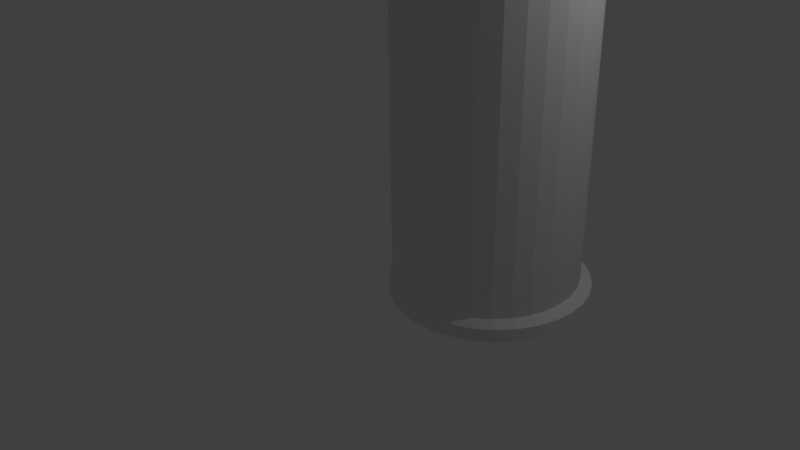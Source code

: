 # Source: bottle.blend  (saved by Blender 2.72.0; exported with 4.5.12 LTS)
import bpy
from mathutils import Matrix  # noqa: F401  (used for matrix-valued properties, if any)

bpy.ops.wm.read_factory_settings(use_empty=True)
scene = bpy.context.scene
scene.name = 'Scene'

# ---- collections
col_collection_1 = bpy.data.collections.new('Collection 1'); scene.collection.children.link(col_collection_1)

# ---- world
world_world = bpy.data.worlds.new('World'); scene.world = world_world
world_world.color = (0.05088, 0.05088, 0.05088)
world_world.use_sun_shadow = False
world_world.sun_shadow_jitter_overblur = 0.0
world_world.cycles.sampling_method = 'MANUAL'
world_world.cycles.sample_map_resolution = 256

# ---- cameras
cam_camera = bpy.data.cameras.new('Camera')
cam_camera.clip_end = 100.0
cam_camera.lens = 35.0
cam_camera.sensor_width = 32.0
cam_camera.sensor_height = 18.0
cam_camera.ortho_scale = 7.314
cam_camera.dof.focus_distance = 0.0
cam_camera.dof.aperture_fstop = 128.0

# ---- lights
light_lamp = bpy.data.lights.new('Lamp', 'POINT')
light_lamp.transmission_factor = 0.0
light_lamp.cutoff_distance = 30.0
light_lamp.energy = 100.0
light_lamp.shadow_buffer_clip_start = 1.001
light_lamp.shadow_soft_size = 0.1
light_lamp.shadow_maximum_resolution = 0.006
light_lamp.use_absolute_resolution = True
light_lamp.cycles.use_multiple_importance_sampling = False

# ---- meshes
me_cylinder = bpy.data.meshes.new('Cylinder')
me_cylinder.from_pydata([(-2.147e-08, 1.18, -1.168), (0.001857, 0.3582, 1.762), (0.2303, 1.158, -1.168), (0.04293, 0.3681, 1.762), (0.4517, 1.091, -1.168), (0.1894, 0.403, 1.74), (0.6558, 0.9815, -1.168), (0.2741, 0.3655, 1.74), (0.8347, 0.8347, -1.168), (0.3484, 0.3149, 1.74), (0.9815, 0.6558, -1.168), (0.4093, 0.2533, 1.74), (1.091, 0.4517, -1.168), (0.4546, 0.183, 1.74), (1.158, 0.2303, -1.168), (0.4825, 0.1067, 1.74), (1.18, 3.635e-08, -1.168), (0.4919, 0.02738, 1.74), (1.158, -0.2303, -1.168), (0.4825, -0.05194, 1.74), (1.091, -0.4517, -1.168), (0.4546, -0.1282, 1.74), (0.9815, -0.6558, -1.168), (0.4093, -0.1985, 1.74), (0.8347, -0.8347, -1.168), (0.3484, -0.2601, 1.74), (0.6558, -0.9815, -1.168), (0.2741, -0.3107, 1.74), (0.4517, -1.091, -1.168), (0.1894, -0.3483, 1.74), (0.2303, -1.158, -1.168), (0.09747, -0.3714, 1.74), (-4.061e-07, -1.18, -1.168), (0.001857, -0.3792, 1.74), (-0.2303, -1.158, -1.168), (-0.09375, -0.3714, 1.74), (-0.4517, -1.091, -1.168), (-0.1857, -0.3483, 1.74), (-0.6558, -0.9815, -1.168), (-0.2704, -0.3107, 1.74), (-0.8347, -0.8347, -1.168), (-0.3447, -0.2601, 1.74), (-0.9815, -0.6558, -1.168), (-0.4056, -0.1985, 1.74), (-1.091, -0.4517, -1.168), (-0.4509, -0.1282, 1.74), (-1.158, -0.2303, -1.168), (-0.4788, -0.05194, 1.74), (-1.18, 1.087e-06, -1.168), (-0.4882, 0.02738, 1.74), (-1.158, 0.2303, -1.168), (-0.4788, 0.1067, 1.74), (-1.091, 0.4517, -1.168), (-0.4509, 0.183, 1.74), (-0.9815, 0.6558, -1.168), (-0.4056, 0.2533, 1.74), (-0.8347, 0.8347, -1.168), (-0.3447, 0.3149, 1.74), (-0.6558, 0.9815, -1.168), (-0.2704, 0.3655, 1.74), (-0.4517, 1.091, -1.168), (-0.1857, 0.403, 1.74), (-0.2303, 1.158, -1.168), (-0.03922, 0.3458, 1.762), (-2.147e-08, 1.18, 0.5211), (0.2303, 1.158, 0.5211), (0.4517, 1.091, 0.5211), (0.6558, 0.9815, 0.5211), (0.8347, 0.8347, 0.5211), (0.9815, 0.6558, 0.4909), (1.091, 0.4517, 0.4909), (1.158, 0.2303, 0.4909), (1.18, 3.635e-08, 0.4909), (1.158, -0.2303, 0.4909), (1.091, -0.4517, 0.4909), (0.9815, -0.6558, 0.4909), (0.8347, -0.8347, 0.4909), (0.6558, -0.9815, 0.4909), (0.4517, -1.091, 0.4909), (0.2303, -1.158, 0.4909), (-4.061e-07, -1.18, 0.4909), (-0.2303, -1.158, 0.4909), (-0.4517, -1.091, 0.4909), (-0.6558, -0.9815, 0.4909), (-0.8347, -0.8347, 0.4909), (-0.9815, -0.6558, 0.4909), (-1.091, -0.4517, 0.4909), (-1.158, -0.2303, 0.4909), (-1.18, 1.087e-06, 0.4909), (-1.158, 0.2303, 0.4909), (-1.091, 0.4517, 0.4909), (-0.9815, 0.6558, 0.4909), (-0.8347, 0.8347, 0.5211), (-0.6558, 0.9815, 0.5211), (-0.5426, 1.091, 0.5211), (-0.2757, 1.158, 0.5211), (0.005069, 0.912, 0.7734), (-0.0004507, 0.8309, 0.8822), (0.007917, 0.7512, 1.153), (4.799e-08, 0.4975, 1.414), (9.301e-08, 0.4724, 1.691), (0.08382, 0.4641, 1.691), (0.09706, 0.488, 1.414), (0.1217, 0.6867, 1.267), (0.1617, 0.8149, 0.8822), (0.2195, 0.8945, 0.7734), (0.1644, 0.4396, 1.691), (0.1904, 0.4596, 1.414), (0.2265, 0.6463, 1.263), (0.3175, 0.7677, 0.8822), (0.4258, 0.8426, 0.7734), (0.2387, 0.3999, 1.691), (0.2764, 0.4137, 1.414), (0.3231, 0.5808, 1.263), (0.4612, 0.6909, 1.005), (0.6158, 0.7583, 0.7734), (0.3038, 0.3465, 1.691), (0.3518, 0.3518, 1.414), (0.4078, 0.4926, 1.263), (0.5871, 0.5875, 1.005), (0.7824, 0.6449, 0.7734), (0.3572, 0.2814, 1.691), (0.4137, 0.2764, 1.414), (0.4773, 0.3851, 1.263), (0.6904, 0.4616, 1.005), (0.9191, 0.5067, 0.7734), (0.3969, 0.2071, 1.691), (0.4596, 0.1904, 1.414), (0.5289, 0.2624, 1.263), (0.7672, 0.318, 1.005), (1.021, 0.349, 0.7734), (0.4214, 0.1265, 1.691), (0.488, 0.09706, 1.414), (0.5607, 0.1294, 1.263), (0.8145, 0.1621, 1.005), (1.083, 0.1779, 0.7734), (0.4296, 0.04272, 1.691), (0.4975, 1.808e-07, 1.414), (0.5714, -0.00902, 1.263), (0.7596, 1.267e-07, 0.9864), (1.104, 9.313e-08, 0.7734), (0.4214, -0.04109, 1.691), (0.488, -0.09706, 1.414), (0.5607, -0.1474, 1.263), (0.8145, -0.1621, 1.005), (1.083, -0.1779, 0.7734), (0.3969, -0.1217, 1.691), (0.4596, -0.1904, 1.414), (0.5289, -0.2805, 1.263), (0.7672, -0.318, 1.005), (1.021, -0.349, 0.7734), (0.3572, -0.196, 1.691), (0.4137, -0.2764, 1.414), (0.4773, -0.4031, 1.263), (0.6904, -0.4616, 1.005), (0.9191, -0.5067, 0.7734), (0.3038, -0.2611, 1.691), (0.3518, -0.3518, 1.414), (0.4078, -0.5106, 1.263), (0.5871, -0.5875, 1.005), (0.7824, -0.6449, 0.7734), (0.2387, -0.3145, 1.691), (0.2764, -0.4137, 1.414), (0.3231, -0.5988, 1.263), (0.4612, -0.6909, 1.005), (0.6158, -0.7583, 0.7734), (0.1644, -0.3542, 1.691), (0.1904, -0.4596, 1.414), (0.2265, -0.6644, 1.263), (0.3175, -0.7677, 1.005), (0.4258, -0.8426, 0.7734), (0.08382, -0.3787, 1.691), (0.09706, -0.488, 1.414), (0.1217, -0.7047, 1.263), (0.1616, -0.8149, 1.005), (0.2195, -0.8945, 0.7734), (-4.699e-08, -0.3869, 1.691), (-1.141e-07, -0.4975, 1.414), (0.01266, -0.7184, 1.263), (-0.0004509, -0.8309, 1.005), (0.005069, -0.912, 0.7734), (-0.08382, -0.3787, 1.691), (-0.09706, -0.488, 1.414), (-0.09634, -0.7047, 1.263), (-0.1201, -0.8149, 1.005), (-0.2094, -0.8945, 0.7734), (-0.1644, -0.3542, 1.691), (-0.1904, -0.4596, 1.414), (-0.2012, -0.6644, 1.263), (-0.3184, -0.7677, 1.005), (-0.4156, -0.8426, 0.7734), (-0.2387, -0.3145, 1.691), (-0.2764, -0.4137, 1.414), (-0.2978, -0.5988, 1.263), (-0.4621, -0.6909, 1.005), (-0.6057, -0.7583, 0.7734), (-0.3038, -0.2611, 1.691), (-0.3518, -0.3518, 1.414), (-0.3824, -0.5106, 1.263), (-0.588, -0.5875, 1.005), (-0.7723, -0.6449, 0.7734), (-0.3572, -0.196, 1.691), (-0.4137, -0.2764, 1.414), (-0.4519, -0.4031, 1.263), (-0.6913, -0.4616, 1.005), (-0.909, -0.5067, 0.7734), (-0.3969, -0.1217, 1.691), (-0.4596, -0.1904, 1.414), (-0.5036, -0.2805, 1.263), (-0.7681, -0.318, 1.005), (-1.011, -0.349, 0.7734), (-0.4214, -0.04109, 1.691), (-0.488, -0.09706, 1.406), (-0.5354, -0.1474, 1.251), (-0.8154, -0.1621, 1.005), (-1.073, -0.1779, 0.7734), (-0.4296, 0.04272, 1.691), (-0.4975, 6.243e-07, 1.414), (-0.5461, -0.009019, 1.263), (-0.8314, 8.494e-07, 1.005), (-1.094, 9.052e-07, 0.7734), (-0.4214, 0.1265, 1.691), (-0.488, 0.09706, 1.414), (-0.5354, 0.1294, 1.263), (-0.8154, 0.1621, 0.8822), (-1.073, 0.1779, 0.7734), (-0.3969, 0.2071, 1.691), (-0.4596, 0.1904, 1.414), (-0.6941, 0.2875, 1.153), (-0.7681, 0.318, 0.8822), (-1.011, 0.349, 0.7734), (-0.3572, 0.2814, 1.691), (-0.4137, 0.2764, 1.414), (-0.6246, 0.4174, 1.153), (-0.6913, 0.4616, 0.8822), (-0.909, 0.5067, 0.7734), (-0.3038, 0.3465, 1.691), (-0.3518, 0.3518, 1.414), (-0.4105, 0.5312, 1.153), (-0.588, 0.5875, 0.8822), (-0.7723, 0.6449, 0.7734), (-0.2387, 0.3999, 1.691), (-0.2764, 0.4137, 1.414), (-0.3208, 0.6246, 1.153), (-0.4621, 0.6909, 0.8822), (-0.6057, 0.7583, 0.7734), (-0.1644, 0.4396, 1.691), (-0.1904, 0.4596, 1.414), (-0.2185, 0.6941, 1.153), (-0.3184, 0.7677, 0.8822), (-0.4156, 0.8426, 0.7734), (-0.08382, 0.4641, 1.691), (-0.09706, 0.488, 1.414), (-0.1075, 0.7368, 1.153), (-0.1626, 0.8149, 0.8822), (-0.2094, 0.8945, 0.7734), (-2.542e-08, 1.17, -1.168), (0.2283, 1.148, -1.168), (0.4479, 1.081, -1.168), (0.6502, 0.9732, -1.168), (0.8276, 0.8276, -1.168), (0.9732, 0.6502, -1.168), (1.081, 0.4479, -1.168), (1.148, 0.2283, -1.168), (1.17, 3.639e-08, -1.168), (1.148, -0.2283, -1.168), (1.081, -0.4479, -1.168), (0.9732, -0.6502, -1.168), (0.8276, -0.8276, -1.168), (0.6502, -0.9732, -1.168), (0.4479, -1.081, -1.168), (0.2283, -1.148, -1.168), (-4.01e-07, -1.17, -1.168), (-0.2283, -1.148, -1.168), (-0.4479, -1.081, -1.168), (-0.6502, -0.9732, -1.168), (-0.8276, -0.8276, -1.168), (-0.9732, -0.6502, -1.168), (-1.081, -0.4479, -1.168), (-1.148, -0.2283, -1.168), (-1.17, 1.077e-06, -1.168), (-1.148, 0.2283, -1.168), (-1.081, 0.4479, -1.168), (-0.9732, 0.6502, -1.168), (-0.8276, 0.8276, -1.168), (-0.6502, 0.9732, -1.168), (-0.4479, 1.081, -1.168), (-0.2283, 1.148, -1.168), (-2.147e-08, 1.18, -1.168), (0.2303, 1.158, -1.168), (0.4517, 1.091, -1.168), (0.6558, 0.9815, -1.168), (0.8347, 0.8347, -1.168), (0.9815, 0.6558, -1.168), (1.091, 0.4517, -1.168), (1.158, 0.2303, -1.168), (1.18, 3.635e-08, -1.168), (1.158, -0.2303, -1.168), (1.091, -0.4517, -1.168), (0.9815, -0.6558, -1.168), (0.8347, -0.8347, -1.168), (0.6558, -0.9815, -1.168), (0.4517, -1.091, -1.168), (0.2303, -1.158, -1.168), (-4.061e-07, -1.18, -1.168), (-0.2303, -1.158, -1.168), (-0.4517, -1.091, -1.168), (-0.6558, -0.9815, -1.168), (-0.8347, -0.8347, -1.168), (-0.9815, -0.6558, -1.168), (-1.091, -0.4517, -1.168), (-1.158, -0.2303, -1.168), (-1.18, 1.087e-06, -1.168), (-1.158, 0.2303, -1.168), (-1.091, 0.4517, -1.168), (-0.9815, 0.6558, -1.168), (-0.8347, 0.8347, -1.168), (-0.6558, 0.9815, -1.168), (-0.4517, 1.091, -1.168), (-0.2303, 1.158, -1.168), (-2.542e-08, 1.17, -1.168), (0.2283, 1.148, -1.168), (0.4479, 1.081, -1.168), (0.6502, 0.9732, -1.168), (0.8276, 0.8276, -1.168), (0.9732, 0.6502, -1.168), (1.081, 0.4479, -1.168), (1.148, 0.2283, -1.168), (1.17, 3.639e-08, -1.168), (1.148, -0.2283, -1.168), (1.081, -0.4479, -1.168), (0.9732, -0.6502, -1.168), (0.8276, -0.8276, -1.168), (0.6502, -0.9732, -1.168), (0.4479, -1.081, -1.168), (0.2283, -1.148, -1.168), (-4.01e-07, -1.17, -1.168), (-0.2283, -1.148, -1.168), (-0.4479, -1.081, -1.168), (-0.6502, -0.9732, -1.168), (-0.8276, -0.8276, -1.168), (-0.9732, -0.6502, -1.168), (-1.081, -0.4479, -1.168), (-1.148, -0.2283, -1.168), (-1.17, 1.077e-06, -1.168), (-1.148, 0.2283, -1.168), (-1.081, 0.4479, -1.168), (-0.9732, 0.6502, -1.168), (-0.8276, 0.8276, -1.168), (-0.6502, 0.9732, -1.168), (-0.4479, 1.081, -1.168), (-0.2283, 1.148, -1.168), (0.01727, 1.345, -1.203), (0.2676, 1.32, -1.203), (0.5083, 1.247, -1.203), (0.7302, 1.129, -1.203), (0.9246, 0.9692, -1.203), (1.084, 0.7747, -1.203), (1.203, 0.5529, -1.203), (1.276, 0.3121, -1.203), (1.3, 0.0618, -1.203), (1.276, -0.1885, -1.203), (1.203, -0.4293, -1.203), (1.084, -0.6511, -1.203), (0.9246, -0.8456, -1.203), (0.7302, -1.005, -1.203), (0.5083, -1.124, -1.203), (0.2676, -1.197, -1.203), (0.01727, -1.221, -1.203), (-0.2331, -1.197, -1.203), (-0.4738, -1.124, -1.203), (-0.6956, -1.005, -1.203), (-0.8901, -0.8456, -1.203), (-1.05, -0.6511, -1.203), (-1.168, -0.4293, -1.203), (-1.241, -0.1885, -1.203), (-1.266, 0.0618, -1.203), (-1.241, 0.3121, -1.203), (-1.168, 0.5529, -1.203), (-1.05, 0.7747, -1.203), (-0.8901, 0.9692, -1.203), (-0.6956, 1.129, -1.203), (-0.4738, 1.247, -1.203), (-0.2331, 1.32, -1.203), (0.01727, 1.334, -1.203), (0.2655, 1.31, -1.203), (0.5041, 1.237, -1.203), (0.7241, 1.12, -1.203), (0.9169, 0.9614, -1.203), (1.075, 0.7686, -1.203), (1.193, 0.5487, -1.203), (1.265, 0.31, -1.203), (1.29, 0.0618, -1.203), (1.265, -0.1864, -1.203), (1.193, -0.4251, -1.203), (1.075, -0.645, -1.203), (0.9169, -0.8378, -1.203), (0.7241, -0.996, -1.203), (0.5041, -1.114, -1.203), (0.2655, -1.186, -1.203), (0.01727, -1.21, -1.203), (-0.2309, -1.186, -1.203), (-0.4696, -1.114, -1.203), (-0.6896, -0.996, -1.203), (-0.8824, -0.8378, -1.203), (-1.041, -0.645, -1.203), (-1.158, -0.4251, -1.203), (-1.231, -0.1864, -1.203), (-1.255, 0.0618, -1.203), (-1.231, 0.31, -1.203), (-1.158, 0.5487, -1.203), (-1.041, 0.7686, -1.203), (-0.8824, 0.9614, -1.203), (-0.6896, 1.12, -1.203), (-0.4696, 1.237, -1.203), (-0.2309, 1.31, -1.203), (0.01727, 1.345, -1.26), (0.2676, 1.32, -1.26), (0.5083, 1.247, -1.26), (0.7302, 1.129, -1.26), (0.9246, 0.9692, -1.26), (1.084, 0.7747, -1.26), (1.203, 0.5529, -1.26), (1.276, 0.3121, -1.26), (1.3, 0.0618, -1.26), (1.276, -0.1885, -1.26), (1.203, -0.4293, -1.26), (1.084, -0.6511, -1.26), (0.9246, -0.8456, -1.26), (0.7302, -1.005, -1.26), (0.5083, -1.124, -1.26), (0.2676, -1.197, -1.26), (0.01727, -1.221, -1.26), (-0.2331, -1.197, -1.26), (-0.4738, -1.124, -1.26), (-0.6956, -1.005, -1.26), (-0.8901, -0.8456, -1.26), (-1.05, -0.6511, -1.26), (-1.168, -0.4293, -1.26), (-1.241, -0.1885, -1.26), (-1.266, 0.0618, -1.26), (-1.241, 0.3121, -1.26), (-1.168, 0.5529, -1.26), (-1.05, 0.7747, -1.26), (-0.8901, 0.9692, -1.26), (-0.6956, 1.129, -1.26), (-0.4738, 1.247, -1.26), (-0.2331, 1.32, -1.26), (0.01727, 1.334, -1.26), (0.2655, 1.31, -1.26), (0.5041, 1.237, -1.26), (0.7241, 1.12, -1.26), (0.9169, 0.9614, -1.26), (1.075, 0.7686, -1.26), (1.193, 0.5487, -1.26), (1.265, 0.31, -1.26), (1.29, 0.0618, -1.26), (1.265, -0.1864, -1.26), (1.193, -0.4251, -1.26), (1.075, -0.645, -1.26), (0.9169, -0.8378, -1.26), (0.7241, -0.996, -1.26), (0.5041, -1.114, -1.26), (0.2655, -1.186, -1.26), (0.01727, -1.21, -1.26), (-0.2309, -1.186, -1.26), (-0.4696, -1.114, -1.26), (-0.6896, -0.996, -1.26), (-0.8824, -0.8378, -1.26), (-1.041, -0.645, -1.26), (-1.158, -0.4251, -1.26), (-1.231, -0.1864, -1.26), (-1.255, 0.0618, -1.26), (-1.231, 0.31, -1.26), (-1.158, 0.5487, -1.26), (-1.041, 0.7686, -1.26), (-0.8824, 0.9614, -1.26), (-0.6896, 1.12, -1.26), (-0.4696, 1.237, -1.26), (-0.2309, 1.31, -1.26), (0.01727, -0.1001, -1.289), (-0.01432, -0.097, -1.289), (-0.04469, -0.08779, -1.289), (-0.07269, -0.07283, -1.289), (-0.09722, -0.05269, -1.289), (-0.1174, -0.02815, -1.289), (-0.1323, -0.0001605, -1.289), (-0.1415, 0.03021, -1.289), (-0.1446, 0.0618, -1.289), (-0.1415, 0.09339, -1.289), (-0.1323, 0.1238, -1.289), (-0.1174, 0.1518, -1.289), (-0.09722, 0.1763, -1.289), (-0.07269, 0.1964, -1.289), (-0.04469, 0.2114, -1.289), (-0.01432, 0.2206, -1.289), (0.01727, 0.2237, -1.289), (0.04886, 0.2206, -1.289), (0.07923, 0.2114, -1.289), (0.1072, 0.1964, -1.289), (0.1318, 0.1763, -1.289), (0.1519, 0.1518, -1.289), (0.1669, 0.1238, -1.289), (0.1761, 0.09339, -1.289), (0.1792, 0.0618, -1.289), (0.1761, 0.03021, -1.289), (0.1669, -0.0001607, -1.289), (0.1519, -0.02815, -1.289), (0.1318, -0.05269, -1.289), (0.1072, -0.07283, -1.289), (0.07923, -0.08779, -1.289), (0.04886, -0.097, -1.289), (0.01727, -0.09874, -1.289), (-0.01405, -0.09565, -1.289), (-0.04416, -0.08652, -1.289), (-0.07192, -0.07168, -1.289), (-0.09625, -0.05172, -1.289), (-0.1162, -0.02739, -1.289), (-0.131, 0.0003669, -1.289), (-0.1402, 0.03048, -1.289), (-0.1433, 0.0618, -1.289), (-0.1402, 0.09312, -1.289), (-0.131, 0.1232, -1.289), (-0.1162, 0.151, -1.289), (-0.09625, 0.1753, -1.289), (-0.07192, 0.1953, -1.289), (-0.04416, 0.2101, -1.289), (-0.01405, 0.2193, -1.289), (0.01727, 0.2223, -1.289), (0.04859, 0.2193, -1.289), (0.07871, 0.2101, -1.289), (0.1065, 0.1953, -1.289), (0.1308, 0.1753, -1.289), (0.1508, 0.151, -1.289), (0.1656, 0.1232, -1.289), (0.1747, 0.09312, -1.289), (0.1778, 0.0618, -1.289), (0.1747, 0.03048, -1.289), (0.1656, 0.0003667, -1.289), (0.1508, -0.02739, -1.289), (0.1308, -0.05172, -1.289), (0.1065, -0.07168, -1.289), (0.07871, -0.08652, -1.289), (0.04859, -0.09565, -1.289)], [], [(100, 1, 3, 101), (101, 3, 5, 106), (106, 5, 7, 111), (111, 7, 9, 116), (116, 9, 11, 121), (121, 11, 13, 126), (126, 13, 15, 131), (131, 15, 17, 136), (136, 17, 19, 141), (141, 19, 21, 146), (146, 21, 23, 151), (151, 23, 25, 156), (156, 25, 27, 161), (161, 27, 29, 166), (166, 29, 31, 171), (171, 31, 33, 176), (176, 33, 35, 181), (181, 35, 37, 186), (186, 37, 39, 191), (191, 39, 41, 196), (196, 41, 43, 201), (201, 43, 45, 206), (206, 45, 47, 211), (211, 47, 49, 216), (216, 49, 51, 221), (221, 51, 53, 226), (226, 53, 55, 231), (231, 55, 57, 236), (236, 57, 59, 241), (241, 59, 61, 246), (3, 1, 63, 61, 59, 57, 55, 53, 51, 49, 47, 45, 43, 41, 39, 37, 35, 33, 31, 29, 27, 25, 23, 21, 19, 17, 15, 13, 11, 9, 7, 5), (251, 63, 1, 100), (246, 61, 63, 251), (256, 257, 258, 259, 260, 261, 262, 263, 264, 265, 266, 267, 268, 269, 270, 271, 272, 273, 274, 275, 276, 277, 278, 279, 280, 281, 282, 283, 284, 285, 286, 287), (0, 64, 65, 2), (2, 65, 66, 4), (4, 66, 67, 6), (6, 67, 68, 8), (8, 68, 69, 10), (10, 69, 70, 12), (12, 70, 71, 14), (14, 71, 72, 16), (16, 72, 73, 18), (18, 73, 74, 20), (20, 74, 75, 22), (22, 75, 76, 24), (24, 76, 77, 26), (26, 77, 78, 28), (28, 78, 79, 30), (30, 79, 80, 32), (32, 80, 81, 34), (34, 81, 82, 36), (36, 82, 83, 38), (38, 83, 84, 40), (40, 84, 85, 42), (42, 85, 86, 44), (44, 86, 87, 46), (46, 87, 88, 48), (48, 88, 89, 50), (50, 89, 90, 52), (52, 90, 91, 54), (54, 91, 92, 56), (56, 92, 93, 58), (58, 93, 94, 60), (62, 95, 64, 0), (60, 94, 95, 62), (64, 96, 105, 65), (96, 97, 104, 105), (97, 98, 103, 104), (98, 99, 102, 103), (99, 100, 101, 102), (65, 105, 110, 66), (105, 104, 109, 110), (104, 103, 108, 109), (103, 102, 107, 108), (102, 101, 106, 107), (66, 110, 115, 67), (110, 109, 114, 115), (109, 108, 113, 114), (108, 107, 112, 113), (107, 106, 111, 112), (67, 115, 120, 68), (115, 114, 119, 120), (114, 113, 118, 119), (113, 112, 117, 118), (112, 111, 116, 117), (68, 120, 125, 69), (120, 119, 124, 125), (119, 118, 123, 124), (118, 117, 122, 123), (117, 116, 121, 122), (69, 125, 130, 70), (125, 124, 129, 130), (124, 123, 128, 129), (123, 122, 127, 128), (122, 121, 126, 127), (70, 130, 135, 71), (130, 129, 134, 135), (129, 128, 133, 134), (128, 127, 132, 133), (127, 126, 131, 132), (71, 135, 140, 72), (135, 134, 139, 140), (134, 133, 138, 139), (133, 132, 137, 138), (132, 131, 136, 137), (72, 140, 145, 73), (140, 139, 144, 145), (139, 138, 143, 144), (138, 137, 142, 143), (137, 136, 141, 142), (73, 145, 150, 74), (145, 144, 149, 150), (144, 143, 148, 149), (143, 142, 147, 148), (142, 141, 146, 147), (74, 150, 155, 75), (150, 149, 154, 155), (149, 148, 153, 154), (148, 147, 152, 153), (147, 146, 151, 152), (75, 155, 160, 76), (155, 154, 159, 160), (154, 153, 158, 159), (153, 152, 157, 158), (152, 151, 156, 157), (76, 160, 165, 77), (160, 159, 164, 165), (159, 158, 163, 164), (158, 157, 162, 163), (157, 156, 161, 162), (77, 165, 170, 78), (165, 164, 169, 170), (164, 163, 168, 169), (163, 162, 167, 168), (162, 161, 166, 167), (78, 170, 175, 79), (170, 169, 174, 175), (169, 168, 173, 174), (168, 167, 172, 173), (167, 166, 171, 172), (79, 175, 180, 80), (175, 174, 179, 180), (174, 173, 178, 179), (173, 172, 177, 178), (172, 171, 176, 177), (80, 180, 185, 81), (180, 179, 184, 185), (179, 178, 183, 184), (178, 177, 182, 183), (177, 176, 181, 182), (81, 185, 190, 82), (185, 184, 189, 190), (184, 183, 188, 189), (183, 182, 187, 188), (182, 181, 186, 187), (82, 190, 195, 83), (190, 189, 194, 195), (189, 188, 193, 194), (188, 187, 192, 193), (187, 186, 191, 192), (83, 195, 200, 84), (195, 194, 199, 200), (194, 193, 198, 199), (193, 192, 197, 198), (192, 191, 196, 197), (84, 200, 205, 85), (200, 199, 204, 205), (199, 198, 203, 204), (198, 197, 202, 203), (197, 196, 201, 202), (85, 205, 210, 86), (205, 204, 209, 210), (204, 203, 208, 209), (203, 202, 207, 208), (202, 201, 206, 207), (86, 210, 215, 87), (210, 209, 214, 215), (209, 208, 213, 214), (208, 207, 212, 213), (207, 206, 211, 212), (87, 215, 220, 88), (215, 214, 219, 220), (214, 213, 218, 219), (213, 212, 217, 218), (212, 211, 216, 217), (88, 220, 225, 89), (220, 219, 224, 225), (219, 218, 223, 224), (218, 217, 222, 223), (217, 216, 221, 222), (89, 225, 230, 90), (225, 224, 229, 230), (224, 223, 228, 229), (223, 222, 227, 228), (222, 221, 226, 227), (90, 230, 235, 91), (230, 229, 234, 235), (229, 228, 233, 234), (228, 227, 232, 233), (227, 226, 231, 232), (91, 235, 240, 92), (235, 234, 239, 240), (234, 233, 238, 239), (233, 232, 237, 238), (232, 231, 236, 237), (92, 240, 245, 93), (240, 239, 244, 245), (239, 238, 243, 244), (238, 237, 242, 243), (237, 236, 241, 242), (93, 245, 250, 94), (245, 244, 249, 250), (244, 243, 248, 249), (243, 242, 247, 248), (242, 241, 246, 247), (95, 255, 96, 64), (255, 254, 97, 96), (254, 253, 98, 97), (253, 252, 99, 98), (252, 251, 100, 99), (94, 250, 255, 95), (250, 249, 254, 255), (249, 248, 253, 254), (248, 247, 252, 253), (247, 246, 251, 252), (257, 256, 0, 2), (258, 257, 2, 4), (259, 258, 4, 6), (260, 259, 6, 8), (261, 260, 8, 10), (262, 261, 10, 12), (263, 262, 12, 14), (264, 263, 14, 16), (265, 264, 16, 18), (266, 265, 18, 20), (267, 266, 20, 22), (268, 267, 22, 24), (269, 268, 24, 26), (270, 269, 26, 28), (271, 270, 28, 30), (272, 271, 30, 32), (273, 272, 32, 34), (274, 273, 34, 36), (275, 274, 36, 38), (276, 275, 38, 40), (277, 276, 40, 42), (278, 277, 42, 44), (279, 278, 44, 46), (280, 279, 46, 48), (281, 280, 48, 50), (282, 281, 50, 52), (283, 282, 52, 54), (284, 283, 54, 56), (285, 284, 56, 58), (286, 285, 58, 60), (287, 286, 60, 62), (256, 287, 62, 0), (34, 273, 337, 305), (58, 56, 316, 317), (268, 269, 333, 332), (283, 284, 348, 347), (20, 266, 330, 298), (261, 262, 326, 325), (4, 2, 289, 290), (50, 281, 345, 313), (276, 277, 341, 340), (14, 12, 294, 295), (6, 259, 323, 291), (24, 22, 299, 300), (36, 274, 338, 306), (269, 270, 334, 333), (34, 32, 304, 305), (284, 285, 349, 348), (44, 42, 309, 310), (22, 267, 331, 299), (262, 263, 327, 326), (54, 52, 314, 315), (52, 282, 346, 314), (277, 278, 342, 341), (0, 62, 319, 288), (8, 260, 324, 292), (38, 275, 339, 307), (10, 8, 292, 293), (270, 271, 335, 334), (285, 286, 350, 349), (20, 18, 297, 298), (24, 268, 332, 300), (30, 28, 302, 303), (263, 264, 328, 327), (54, 283, 347, 315), (278, 279, 343, 342), (40, 38, 307, 308), (10, 261, 325, 293), (50, 48, 312, 313), (256, 257, 321, 320), (40, 276, 340, 308), (60, 58, 317, 318), (271, 272, 336, 335), (286, 287, 351, 350), (26, 269, 333, 301), (6, 4, 290, 291), (264, 265, 329, 328), (56, 284, 348, 316), (279, 280, 344, 343), (16, 14, 295, 296), (12, 262, 326, 294), (2, 0, 288, 289), (26, 24, 300, 301), (257, 258, 322, 321), (42, 277, 341, 309), (272, 273, 337, 336), (36, 34, 305, 306), (287, 256, 320, 351), (46, 44, 310, 311), (28, 270, 334, 302), (56, 54, 315, 316), (265, 266, 330, 329), (58, 285, 349, 317), (280, 281, 345, 344), (14, 263, 327, 295), (258, 259, 323, 322), (44, 278, 342, 310), (12, 10, 293, 294), (273, 274, 338, 337), (2, 257, 321, 289), (22, 20, 298, 299), (30, 271, 335, 303), (266, 267, 331, 330), (32, 30, 303, 304), (60, 286, 350, 318), (281, 282, 346, 345), (42, 40, 308, 309), (16, 264, 328, 296), (259, 260, 324, 323), (52, 50, 313, 314), (46, 279, 343, 311), (62, 60, 318, 319), (274, 275, 339, 338), (256, 0, 288, 320), (32, 272, 336, 304), (8, 6, 291, 292), (267, 268, 332, 331), (62, 287, 351, 319), (282, 283, 347, 346), (18, 16, 296, 297), (18, 265, 329, 297), (28, 26, 301, 302), (260, 261, 325, 324), (48, 280, 344, 312), (275, 276, 340, 339), (38, 36, 306, 307), (4, 258, 322, 290), (48, 46, 311, 312), (312, 344, 408, 376), (303, 302, 366, 367), (339, 340, 404, 403), (290, 322, 386, 354), (318, 317, 381, 382), (305, 337, 401, 369), (296, 295, 359, 360), (332, 333, 397, 396), (347, 348, 412, 411), (311, 310, 374, 375), (298, 330, 394, 362), (289, 288, 352, 353), (325, 326, 390, 389), (313, 345, 409, 377), (340, 341, 405, 404), (304, 303, 367, 368), (291, 323, 387, 355), (319, 318, 382, 383), (306, 338, 402, 370), (297, 296, 360, 361), (333, 334, 398, 397), (348, 349, 413, 412), (312, 311, 375, 376), (299, 331, 395, 363), (326, 327, 391, 390), (290, 289, 353, 354), (314, 346, 410, 378), (341, 342, 406, 405), (305, 304, 368, 369), (292, 324, 388, 356), (288, 319, 383, 352), (307, 339, 403, 371), (298, 297, 361, 362), (334, 335, 399, 398), (349, 350, 414, 413), (313, 312, 376, 377), (300, 332, 396, 364), (291, 290, 354, 355), (327, 328, 392, 391), (315, 347, 411, 379), (342, 343, 407, 406), (306, 305, 369, 370), (293, 325, 389, 357), (320, 321, 385, 384), (308, 340, 404, 372), (299, 298, 362, 363), (335, 336, 400, 399), (350, 351, 415, 414), (314, 313, 377, 378), (301, 333, 397, 365), (292, 291, 355, 356), (328, 329, 393, 392), (316, 348, 412, 380), (343, 344, 408, 407), (307, 306, 370, 371), (294, 326, 390, 358), (321, 322, 386, 385), (309, 341, 405, 373), (336, 337, 401, 400), (300, 299, 363, 364), (351, 320, 384, 415), (315, 314, 378, 379), (302, 334, 398, 366), (293, 292, 356, 357), (329, 330, 394, 393), (317, 349, 413, 381), (344, 345, 409, 408), (308, 307, 371, 372), (295, 327, 391, 359), (322, 323, 387, 386), (310, 342, 406, 374), (301, 300, 364, 365), (337, 338, 402, 401), (289, 321, 385, 353), (316, 315, 379, 380), (303, 335, 399, 367), (294, 293, 357, 358), (330, 331, 395, 394), (318, 350, 414, 382), (345, 346, 410, 409), (309, 308, 372, 373), (296, 328, 392, 360), (323, 324, 388, 387), (311, 343, 407, 375), (302, 301, 365, 366), (338, 339, 403, 402), (320, 288, 352, 384), (317, 316, 380, 381), (304, 336, 400, 368), (295, 294, 358, 359), (331, 332, 396, 395), (319, 351, 415, 383), (346, 347, 411, 410), (310, 309, 373, 374), (297, 329, 393, 361), (324, 325, 389, 388), (364, 396, 460, 428), (355, 354, 418, 419), (391, 392, 456, 455), (379, 411, 475, 443), (406, 407, 471, 470), (370, 369, 433, 434), (357, 389, 453, 421), (384, 385, 449, 448), (372, 404, 468, 436), (363, 362, 426, 427), (399, 400, 464, 463), (414, 415, 479, 478), (378, 377, 441, 442), (365, 397, 461, 429), (356, 355, 419, 420), (392, 393, 457, 456), (380, 412, 476, 444), (407, 408, 472, 471), (371, 370, 434, 435), (358, 390, 454, 422), (385, 386, 450, 449), (373, 405, 469, 437), (400, 401, 465, 464), (364, 363, 427, 428), (415, 384, 448, 479), (379, 378, 442, 443), (366, 398, 462, 430), (393, 394, 458, 457), (357, 356, 420, 421), (381, 413, 477, 445), (408, 409, 473, 472), (372, 371, 435, 436), (359, 391, 455, 423), (386, 387, 451, 450), (374, 406, 470, 438), (365, 364, 428, 429), (401, 402, 466, 465), (353, 385, 449, 417), (380, 379, 443, 444), (367, 399, 463, 431), (358, 357, 421, 422), (394, 395, 459, 458), (382, 414, 478, 446), (409, 410, 474, 473), (373, 372, 436, 437), (360, 392, 456, 424), (387, 388, 452, 451), (375, 407, 471, 439), (366, 365, 429, 430), (402, 403, 467, 466), (384, 352, 416, 448), (381, 380, 444, 445), (368, 400, 464, 432), (359, 358, 422, 423), (395, 396, 460, 459), (383, 415, 479, 447), (410, 411, 475, 474), (374, 373, 437, 438), (361, 393, 457, 425), (388, 389, 453, 452), (376, 408, 472, 440), (367, 366, 430, 431), (403, 404, 468, 467), (354, 386, 450, 418), (382, 381, 445, 446), (369, 401, 465, 433), (360, 359, 423, 424), (396, 397, 461, 460), (411, 412, 476, 475), (375, 374, 438, 439), (362, 394, 458, 426), (353, 352, 416, 417), (389, 390, 454, 453), (377, 409, 473, 441), (404, 405, 469, 468), (368, 367, 431, 432), (355, 387, 451, 419), (383, 382, 446, 447), (370, 402, 466, 434), (361, 360, 424, 425), (397, 398, 462, 461), (412, 413, 477, 476), (376, 375, 439, 440), (363, 395, 459, 427), (354, 353, 417, 418), (390, 391, 455, 454), (378, 410, 474, 442), (405, 406, 470, 469), (369, 368, 432, 433), (356, 388, 452, 420), (352, 383, 447, 416), (371, 403, 467, 435), (362, 361, 425, 426), (398, 399, 463, 462), (413, 414, 478, 477), (377, 376, 440, 441), (417, 449, 513, 481), (444, 443, 507, 508), (431, 463, 527, 495), (422, 421, 485, 486), (458, 459, 523, 522), (446, 478, 542, 510), (473, 474, 538, 537), (437, 436, 500, 501), (424, 456, 520, 488), (451, 452, 516, 515), (439, 471, 535, 503), (430, 429, 493, 494), (466, 467, 531, 530), (448, 416, 480, 512), (445, 444, 508, 509), (432, 464, 528, 496), (423, 422, 486, 487), (459, 460, 524, 523), (447, 479, 543, 511), (474, 475, 539, 538), (438, 437, 501, 502), (425, 457, 521, 489), (452, 453, 517, 516), (440, 472, 536, 504), (467, 468, 532, 531), (431, 430, 494, 495), (418, 450, 514, 482), (446, 445, 509, 510), (433, 465, 529, 497), (424, 423, 487, 488), (460, 461, 525, 524), (475, 476, 540, 539), (439, 438, 502, 503), (426, 458, 522, 490), (417, 416, 480, 481), (453, 454, 518, 517), (441, 473, 537, 505), (468, 469, 533, 532), (432, 431, 495, 496), (419, 451, 515, 483), (447, 446, 510, 511), (434, 466, 530, 498), (425, 424, 488, 489), (461, 462, 526, 525), (476, 477, 541, 540), (440, 439, 503, 504), (427, 459, 523, 491), (418, 417, 481, 482), (454, 455, 519, 518), (442, 474, 538, 506), (469, 470, 534, 533), (433, 432, 496, 497), (420, 452, 516, 484), (416, 447, 511, 480), (435, 467, 531, 499), (426, 425, 489, 490), (462, 463, 527, 526), (477, 478, 542, 541), (441, 440, 504, 505), (428, 460, 524, 492), (419, 418, 482, 483), (455, 456, 520, 519), (443, 475, 539, 507), (470, 471, 535, 534), (434, 433, 497, 498), (421, 453, 517, 485), (448, 449, 513, 512), (436, 468, 532, 500), (427, 426, 490, 491), (463, 464, 528, 527), (478, 479, 543, 542), (442, 441, 505, 506), (429, 461, 525, 493), (420, 419, 483, 484), (456, 457, 521, 520), (444, 476, 540, 508), (471, 472, 536, 535), (435, 434, 498, 499), (422, 454, 518, 486), (449, 450, 514, 513), (437, 469, 533, 501), (428, 427, 491, 492), (464, 465, 529, 528), (479, 448, 512, 543), (443, 442, 506, 507), (430, 462, 526, 494), (457, 458, 522, 521), (421, 420, 484, 485), (445, 477, 541, 509), (472, 473, 537, 536), (436, 435, 499, 500), (423, 455, 519, 487), (450, 451, 515, 514), (438, 470, 534, 502), (429, 428, 492, 493), (465, 466, 530, 529)])
me_cylinder.use_remesh_preserve_volume = False
me_cylinder.use_remesh_preserve_attributes = False
me_cylinder.use_mirror_vertex_groups = False
me_cylinder.update()

# ---- objects
ob_cylinder = bpy.data.objects.new('Cylinder', me_cylinder)
ob_lamp = bpy.data.objects.new('Lamp', light_lamp)
ob_camera = bpy.data.objects.new('Camera', cam_camera)

# ---- transforms, parenting, visibility, modifiers, constraints
ob_cylinder.location = (1.518, 0.4347, 3.378)
ob_cylinder.scale = (0.9411, 0.9411, 2.703)
ob_cylinder.lineart.crease_threshold = 0.0
ob_lamp.location = (4.076, 1.005, 5.904)
ob_lamp.rotation_euler = (0.6503, 0.05522, 1.866)
ob_lamp.lock_rotations_4d = False
ob_lamp.empty_display_type = 'ARROWS'
ob_lamp.color = (0.0, 0.0, 0.0, 0.0)
ob_lamp.lineart.crease_threshold = 0.0
ob_camera.location = (7.481, -6.508, 5.344)
ob_camera.rotation_euler = (1.109, 0.01082, 0.8149)
ob_camera.lock_rotations_4d = False
ob_camera.empty_display_type = 'ARROWS'
ob_camera.color = (0.0, 0.0, 0.0, 0.0)
ob_camera.display_type = 'WIRE'
ob_camera.lineart.crease_threshold = 0.0

# ---- collection membership
col_collection_1.objects.link(ob_cylinder)
col_collection_1.objects.link(ob_lamp)
col_collection_1.objects.link(ob_camera)

# ---- scene / render settings (as saved in the file)
scene.camera = ob_camera
scene.frame_start = 1; scene.frame_end = 250; scene.frame_set(73)
scene.render.engine = 'BLENDER_EEVEE_NEXT'
scene.render.resolution_percentage = 50
scene.render.dither_intensity = 0.0
scene.cycles.use_denoising = False
scene.cycles.samples = 10
scene.cycles.sampling_pattern = 'TABULATED_SOBOL'
scene.cycles.light_sampling_threshold = 0.0
scene.cycles.use_adaptive_sampling = False
scene.cycles.use_light_tree = False
scene.cycles.blur_glossy = 0.0
scene.cycles.pixel_filter_type = 'GAUSSIAN'
scene.cycles.sample_clamp_indirect = 0.0
scene.view_settings.view_transform = 'Standard'
bpy.context.view_layer.update()
